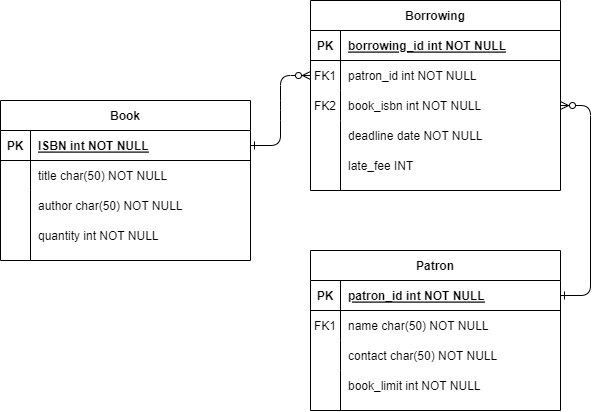

The diagram above was exported from draw.io. Its source (the exported page's mxGraphModel, read from the mxfile embedded in the PNG):
<mxGraphModel dx="1647" dy="877" grid="1" gridSize="10" guides="1" tooltips="1" connect="1" arrows="1" fold="1" page="1" pageScale="1" pageWidth="850" pageHeight="1100" math="0" shadow="0" extFonts="Permanent Marker^https://fonts.googleapis.com/css?family=Permanent+Marker">
  <root>
    <mxCell id="0" />
    <mxCell id="1" parent="0" />
    <mxCell id="C-vyLk0tnHw3VtMMgP7b-1" value="" style="edgeStyle=entityRelationEdgeStyle;endArrow=ERzeroToMany;startArrow=ERone;endFill=1;startFill=0;" parent="1" source="C-vyLk0tnHw3VtMMgP7b-24" target="C-vyLk0tnHw3VtMMgP7b-6" edge="1">
      <mxGeometry width="100" height="100" relative="1" as="geometry">
        <mxPoint x="340" y="720" as="sourcePoint" />
        <mxPoint x="440" y="620" as="targetPoint" />
      </mxGeometry>
    </mxCell>
    <mxCell id="C-vyLk0tnHw3VtMMgP7b-2" value="Borrowing" style="shape=table;startSize=30;container=1;collapsible=1;childLayout=tableLayout;fixedRows=1;rowLines=0;fontStyle=1;align=center;resizeLast=1;" parent="1" vertex="1">
      <mxGeometry x="430" y="20" width="250" height="190" as="geometry">
        <mxRectangle x="450" y="120" width="100" height="30" as="alternateBounds" />
      </mxGeometry>
    </mxCell>
    <mxCell id="C-vyLk0tnHw3VtMMgP7b-3" value="" style="shape=partialRectangle;collapsible=0;dropTarget=0;pointerEvents=0;fillColor=none;points=[[0,0.5],[1,0.5]];portConstraint=eastwest;top=0;left=0;right=0;bottom=1;" parent="C-vyLk0tnHw3VtMMgP7b-2" vertex="1">
      <mxGeometry y="30" width="250" height="30" as="geometry" />
    </mxCell>
    <mxCell id="C-vyLk0tnHw3VtMMgP7b-4" value="PK" style="shape=partialRectangle;overflow=hidden;connectable=0;fillColor=none;top=0;left=0;bottom=0;right=0;fontStyle=1;" parent="C-vyLk0tnHw3VtMMgP7b-3" vertex="1">
      <mxGeometry width="30" height="30" as="geometry">
        <mxRectangle width="30" height="30" as="alternateBounds" />
      </mxGeometry>
    </mxCell>
    <mxCell id="C-vyLk0tnHw3VtMMgP7b-5" value="borrowing_id int NOT NULL " style="shape=partialRectangle;overflow=hidden;connectable=0;fillColor=none;top=0;left=0;bottom=0;right=0;align=left;spacingLeft=6;fontStyle=5;" parent="C-vyLk0tnHw3VtMMgP7b-3" vertex="1">
      <mxGeometry x="30" width="220" height="30" as="geometry">
        <mxRectangle width="220" height="30" as="alternateBounds" />
      </mxGeometry>
    </mxCell>
    <mxCell id="C-vyLk0tnHw3VtMMgP7b-6" value="" style="shape=partialRectangle;collapsible=0;dropTarget=0;pointerEvents=0;fillColor=none;points=[[0,0.5],[1,0.5]];portConstraint=eastwest;top=0;left=0;right=0;bottom=0;" parent="C-vyLk0tnHw3VtMMgP7b-2" vertex="1">
      <mxGeometry y="60" width="250" height="30" as="geometry" />
    </mxCell>
    <mxCell id="C-vyLk0tnHw3VtMMgP7b-7" value="FK1" style="shape=partialRectangle;overflow=hidden;connectable=0;fillColor=none;top=0;left=0;bottom=0;right=0;" parent="C-vyLk0tnHw3VtMMgP7b-6" vertex="1">
      <mxGeometry width="30" height="30" as="geometry">
        <mxRectangle width="30" height="30" as="alternateBounds" />
      </mxGeometry>
    </mxCell>
    <mxCell id="C-vyLk0tnHw3VtMMgP7b-8" value="patron_id int NOT NULL" style="shape=partialRectangle;overflow=hidden;connectable=0;fillColor=none;top=0;left=0;bottom=0;right=0;align=left;spacingLeft=6;" parent="C-vyLk0tnHw3VtMMgP7b-6" vertex="1">
      <mxGeometry x="30" width="220" height="30" as="geometry">
        <mxRectangle width="220" height="30" as="alternateBounds" />
      </mxGeometry>
    </mxCell>
    <mxCell id="C-vyLk0tnHw3VtMMgP7b-9" value="" style="shape=partialRectangle;collapsible=0;dropTarget=0;pointerEvents=0;fillColor=none;points=[[0,0.5],[1,0.5]];portConstraint=eastwest;top=0;left=0;right=0;bottom=0;" parent="C-vyLk0tnHw3VtMMgP7b-2" vertex="1">
      <mxGeometry y="90" width="250" height="30" as="geometry" />
    </mxCell>
    <mxCell id="C-vyLk0tnHw3VtMMgP7b-10" value="FK2" style="shape=partialRectangle;overflow=hidden;connectable=0;fillColor=none;top=0;left=0;bottom=0;right=0;" parent="C-vyLk0tnHw3VtMMgP7b-9" vertex="1">
      <mxGeometry width="30" height="30" as="geometry">
        <mxRectangle width="30" height="30" as="alternateBounds" />
      </mxGeometry>
    </mxCell>
    <mxCell id="C-vyLk0tnHw3VtMMgP7b-11" value="book_isbn int NOT NULL" style="shape=partialRectangle;overflow=hidden;connectable=0;fillColor=none;top=0;left=0;bottom=0;right=0;align=left;spacingLeft=6;" parent="C-vyLk0tnHw3VtMMgP7b-9" vertex="1">
      <mxGeometry x="30" width="220" height="30" as="geometry">
        <mxRectangle width="220" height="30" as="alternateBounds" />
      </mxGeometry>
    </mxCell>
    <mxCell id="C-vyLk0tnHw3VtMMgP7b-13" value="Patron" style="shape=table;startSize=30;container=1;collapsible=1;childLayout=tableLayout;fixedRows=1;rowLines=0;fontStyle=1;align=center;resizeLast=1;" parent="1" vertex="1">
      <mxGeometry x="430" y="270" width="250" height="160" as="geometry" />
    </mxCell>
    <mxCell id="C-vyLk0tnHw3VtMMgP7b-14" value="" style="shape=partialRectangle;collapsible=0;dropTarget=0;pointerEvents=0;fillColor=none;points=[[0,0.5],[1,0.5]];portConstraint=eastwest;top=0;left=0;right=0;bottom=1;" parent="C-vyLk0tnHw3VtMMgP7b-13" vertex="1">
      <mxGeometry y="30" width="250" height="30" as="geometry" />
    </mxCell>
    <mxCell id="C-vyLk0tnHw3VtMMgP7b-15" value="PK" style="shape=partialRectangle;overflow=hidden;connectable=0;fillColor=none;top=0;left=0;bottom=0;right=0;fontStyle=1;" parent="C-vyLk0tnHw3VtMMgP7b-14" vertex="1">
      <mxGeometry width="30" height="30" as="geometry">
        <mxRectangle width="30" height="30" as="alternateBounds" />
      </mxGeometry>
    </mxCell>
    <mxCell id="C-vyLk0tnHw3VtMMgP7b-16" value="patron_id int NOT NULL " style="shape=partialRectangle;overflow=hidden;connectable=0;fillColor=none;top=0;left=0;bottom=0;right=0;align=left;spacingLeft=6;fontStyle=5;" parent="C-vyLk0tnHw3VtMMgP7b-14" vertex="1">
      <mxGeometry x="30" width="220" height="30" as="geometry">
        <mxRectangle width="220" height="30" as="alternateBounds" />
      </mxGeometry>
    </mxCell>
    <mxCell id="C-vyLk0tnHw3VtMMgP7b-17" value="" style="shape=partialRectangle;collapsible=0;dropTarget=0;pointerEvents=0;fillColor=none;points=[[0,0.5],[1,0.5]];portConstraint=eastwest;top=0;left=0;right=0;bottom=0;" parent="C-vyLk0tnHw3VtMMgP7b-13" vertex="1">
      <mxGeometry y="60" width="250" height="30" as="geometry" />
    </mxCell>
    <mxCell id="C-vyLk0tnHw3VtMMgP7b-18" value="FK1" style="shape=partialRectangle;overflow=hidden;connectable=0;fillColor=none;top=0;left=0;bottom=0;right=0;" parent="C-vyLk0tnHw3VtMMgP7b-17" vertex="1">
      <mxGeometry width="30" height="30" as="geometry">
        <mxRectangle width="30" height="30" as="alternateBounds" />
      </mxGeometry>
    </mxCell>
    <mxCell id="C-vyLk0tnHw3VtMMgP7b-19" value="name char(50) NOT NULL" style="shape=partialRectangle;overflow=hidden;connectable=0;fillColor=none;top=0;left=0;bottom=0;right=0;align=left;spacingLeft=6;" parent="C-vyLk0tnHw3VtMMgP7b-17" vertex="1">
      <mxGeometry x="30" width="220" height="30" as="geometry">
        <mxRectangle width="220" height="30" as="alternateBounds" />
      </mxGeometry>
    </mxCell>
    <mxCell id="C-vyLk0tnHw3VtMMgP7b-20" value="" style="shape=partialRectangle;collapsible=0;dropTarget=0;pointerEvents=0;fillColor=none;points=[[0,0.5],[1,0.5]];portConstraint=eastwest;top=0;left=0;right=0;bottom=0;" parent="C-vyLk0tnHw3VtMMgP7b-13" vertex="1">
      <mxGeometry y="90" width="250" height="30" as="geometry" />
    </mxCell>
    <mxCell id="C-vyLk0tnHw3VtMMgP7b-21" value="" style="shape=partialRectangle;overflow=hidden;connectable=0;fillColor=none;top=0;left=0;bottom=0;right=0;" parent="C-vyLk0tnHw3VtMMgP7b-20" vertex="1">
      <mxGeometry width="30" height="30" as="geometry">
        <mxRectangle width="30" height="30" as="alternateBounds" />
      </mxGeometry>
    </mxCell>
    <mxCell id="C-vyLk0tnHw3VtMMgP7b-22" value="contact char(50) NOT NULL" style="shape=partialRectangle;overflow=hidden;connectable=0;fillColor=none;top=0;left=0;bottom=0;right=0;align=left;spacingLeft=6;" parent="C-vyLk0tnHw3VtMMgP7b-20" vertex="1">
      <mxGeometry x="30" width="220" height="30" as="geometry">
        <mxRectangle width="220" height="30" as="alternateBounds" />
      </mxGeometry>
    </mxCell>
    <mxCell id="C-vyLk0tnHw3VtMMgP7b-23" value="Book" style="shape=table;startSize=30;container=1;collapsible=1;childLayout=tableLayout;fixedRows=1;rowLines=0;fontStyle=1;align=center;resizeLast=1;" parent="1" vertex="1">
      <mxGeometry x="120" y="120" width="250" height="160" as="geometry">
        <mxRectangle x="120" y="120" width="70" height="30" as="alternateBounds" />
      </mxGeometry>
    </mxCell>
    <mxCell id="C-vyLk0tnHw3VtMMgP7b-24" value="" style="shape=partialRectangle;collapsible=0;dropTarget=0;pointerEvents=0;fillColor=none;points=[[0,0.5],[1,0.5]];portConstraint=eastwest;top=0;left=0;right=0;bottom=1;" parent="C-vyLk0tnHw3VtMMgP7b-23" vertex="1">
      <mxGeometry y="30" width="250" height="30" as="geometry" />
    </mxCell>
    <mxCell id="C-vyLk0tnHw3VtMMgP7b-25" value="PK" style="shape=partialRectangle;overflow=hidden;connectable=0;fillColor=none;top=0;left=0;bottom=0;right=0;fontStyle=1;" parent="C-vyLk0tnHw3VtMMgP7b-24" vertex="1">
      <mxGeometry width="30" height="30" as="geometry">
        <mxRectangle width="30" height="30" as="alternateBounds" />
      </mxGeometry>
    </mxCell>
    <mxCell id="C-vyLk0tnHw3VtMMgP7b-26" value="ISBN int NOT NULL" style="shape=partialRectangle;overflow=hidden;connectable=0;fillColor=none;top=0;left=0;bottom=0;right=0;align=left;spacingLeft=6;fontStyle=5;" parent="C-vyLk0tnHw3VtMMgP7b-24" vertex="1">
      <mxGeometry x="30" width="220" height="30" as="geometry">
        <mxRectangle width="220" height="30" as="alternateBounds" />
      </mxGeometry>
    </mxCell>
    <mxCell id="C-vyLk0tnHw3VtMMgP7b-27" value="" style="shape=partialRectangle;collapsible=0;dropTarget=0;pointerEvents=0;fillColor=none;points=[[0,0.5],[1,0.5]];portConstraint=eastwest;top=0;left=0;right=0;bottom=0;" parent="C-vyLk0tnHw3VtMMgP7b-23" vertex="1">
      <mxGeometry y="60" width="250" height="30" as="geometry" />
    </mxCell>
    <mxCell id="C-vyLk0tnHw3VtMMgP7b-28" value="" style="shape=partialRectangle;overflow=hidden;connectable=0;fillColor=none;top=0;left=0;bottom=0;right=0;" parent="C-vyLk0tnHw3VtMMgP7b-27" vertex="1">
      <mxGeometry width="30" height="30" as="geometry">
        <mxRectangle width="30" height="30" as="alternateBounds" />
      </mxGeometry>
    </mxCell>
    <mxCell id="C-vyLk0tnHw3VtMMgP7b-29" value="title char(50) NOT NULL" style="shape=partialRectangle;overflow=hidden;connectable=0;fillColor=none;top=0;left=0;bottom=0;right=0;align=left;spacingLeft=6;" parent="C-vyLk0tnHw3VtMMgP7b-27" vertex="1">
      <mxGeometry x="30" width="220" height="30" as="geometry">
        <mxRectangle width="220" height="30" as="alternateBounds" />
      </mxGeometry>
    </mxCell>
    <mxCell id="kXnRQ0C5o63950KVSP5M-1" value="author char(50) NOT NULL" style="shape=partialRectangle;overflow=hidden;connectable=0;fillColor=none;top=0;left=0;bottom=0;right=0;align=left;spacingLeft=6;" parent="1" vertex="1">
      <mxGeometry x="150" y="210" width="220" height="30" as="geometry">
        <mxRectangle width="220" height="30" as="alternateBounds" />
      </mxGeometry>
    </mxCell>
    <mxCell id="kXnRQ0C5o63950KVSP5M-2" value="quantity int NOT NULL" style="shape=partialRectangle;overflow=hidden;connectable=0;fillColor=none;top=0;left=0;bottom=0;right=0;align=left;spacingLeft=6;" parent="1" vertex="1">
      <mxGeometry x="150" y="240" width="220" height="30" as="geometry">
        <mxRectangle width="220" height="30" as="alternateBounds" />
      </mxGeometry>
    </mxCell>
    <mxCell id="kXnRQ0C5o63950KVSP5M-3" value="" style="shape=partialRectangle;overflow=hidden;connectable=0;fillColor=none;top=0;left=0;bottom=0;right=0;" parent="1" vertex="1">
      <mxGeometry x="120" y="210" width="30" height="30" as="geometry">
        <mxRectangle width="30" height="30" as="alternateBounds" />
      </mxGeometry>
    </mxCell>
    <mxCell id="kXnRQ0C5o63950KVSP5M-4" value="" style="shape=partialRectangle;overflow=hidden;connectable=0;fillColor=none;top=0;left=0;bottom=0;right=0;direction=north;labelBorderColor=default;" parent="1" vertex="1">
      <mxGeometry x="120" y="250" width="30" height="30" as="geometry">
        <mxRectangle width="30" height="30" as="alternateBounds" />
      </mxGeometry>
    </mxCell>
    <mxCell id="kXnRQ0C5o63950KVSP5M-9" value="deadline date NOT NULL" style="shape=partialRectangle;overflow=hidden;connectable=0;fillColor=none;top=0;left=0;bottom=0;right=0;align=left;spacingLeft=6;" parent="1" vertex="1">
      <mxGeometry x="460" y="140" width="220" height="30" as="geometry">
        <mxRectangle width="220" height="30" as="alternateBounds" />
      </mxGeometry>
    </mxCell>
    <mxCell id="kXnRQ0C5o63950KVSP5M-15" value="" style="shape=partialRectangle;collapsible=0;dropTarget=0;pointerEvents=0;fillColor=none;points=[[0,0.5],[1,0.5]];portConstraint=eastwest;top=0;left=0;right=0;bottom=0;" parent="1" vertex="1">
      <mxGeometry x="430" y="170" width="250" height="30" as="geometry" />
    </mxCell>
    <mxCell id="kXnRQ0C5o63950KVSP5M-16" value="" style="shape=partialRectangle;overflow=hidden;connectable=0;fillColor=none;top=0;left=0;bottom=0;right=0;" parent="kXnRQ0C5o63950KVSP5M-15" vertex="1">
      <mxGeometry width="30" height="30" as="geometry">
        <mxRectangle width="30" height="30" as="alternateBounds" />
      </mxGeometry>
    </mxCell>
    <mxCell id="kXnRQ0C5o63950KVSP5M-17" value="late_fee INT" style="shape=partialRectangle;overflow=hidden;connectable=0;fillColor=none;top=0;left=0;bottom=0;right=0;align=left;spacingLeft=6;" parent="kXnRQ0C5o63950KVSP5M-15" vertex="1">
      <mxGeometry x="30" width="220" height="30" as="geometry">
        <mxRectangle width="220" height="30" as="alternateBounds" />
      </mxGeometry>
    </mxCell>
    <mxCell id="C-vyLk0tnHw3VtMMgP7b-12" value="" style="edgeStyle=entityRelationEdgeStyle;endArrow=ERzeroToMany;startArrow=ERone;endFill=1;startFill=0;entryX=1;entryY=0.5;entryDx=0;entryDy=0;exitX=1;exitY=0.5;exitDx=0;exitDy=0;" parent="1" source="C-vyLk0tnHw3VtMMgP7b-14" target="C-vyLk0tnHw3VtMMgP7b-9" edge="1">
      <mxGeometry width="100" height="100" relative="1" as="geometry">
        <mxPoint x="710" y="330" as="sourcePoint" />
        <mxPoint x="740" y="110" as="targetPoint" />
        <Array as="points">
          <mxPoint x="790" y="150" />
          <mxPoint x="720" y="280" />
          <mxPoint x="680" y="325" />
          <mxPoint x="790" y="160" />
        </Array>
      </mxGeometry>
    </mxCell>
    <mxCell id="kXnRQ0C5o63950KVSP5M-18" value="book_limit int NOT NULL" style="shape=partialRectangle;overflow=hidden;connectable=0;fillColor=none;top=0;left=0;bottom=0;right=0;align=left;spacingLeft=6;" parent="1" vertex="1">
      <mxGeometry x="460" y="390" width="220" height="30" as="geometry">
        <mxRectangle width="220" height="30" as="alternateBounds" />
      </mxGeometry>
    </mxCell>
    <mxCell id="kXnRQ0C5o63950KVSP5M-19" value="" style="endArrow=none;html=1;rounded=0;" parent="1" edge="1">
      <mxGeometry width="50" height="50" relative="1" as="geometry">
        <mxPoint x="150" y="280" as="sourcePoint" />
        <mxPoint x="150" y="210" as="targetPoint" />
      </mxGeometry>
    </mxCell>
    <mxCell id="kXnRQ0C5o63950KVSP5M-20" value="" style="endArrow=none;html=1;rounded=0;" parent="1" edge="1">
      <mxGeometry width="50" height="50" relative="1" as="geometry">
        <mxPoint x="460" y="210" as="sourcePoint" />
        <mxPoint x="460" y="140" as="targetPoint" />
      </mxGeometry>
    </mxCell>
    <mxCell id="kXnRQ0C5o63950KVSP5M-21" value="" style="endArrow=none;html=1;rounded=0;" parent="1" edge="1">
      <mxGeometry width="50" height="50" relative="1" as="geometry">
        <mxPoint x="460" y="430" as="sourcePoint" />
        <mxPoint x="460" y="390" as="targetPoint" />
      </mxGeometry>
    </mxCell>
  </root>
</mxGraphModel>